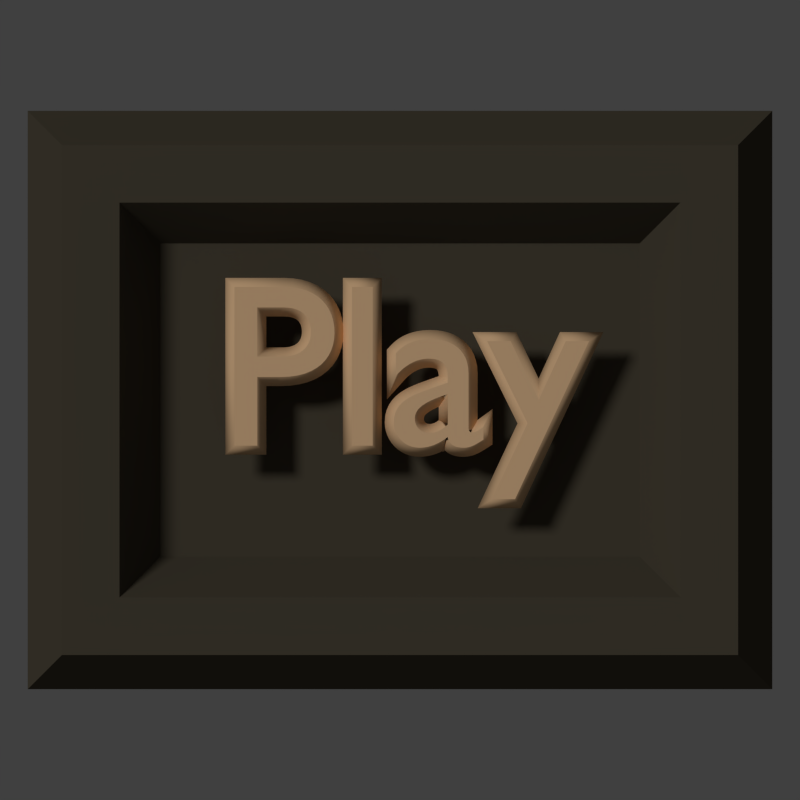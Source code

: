 # Source: play.blend  (saved by Blender 2.71.0; exported with 4.5.12 LTS)
import bpy
from mathutils import Matrix  # noqa: F401  (used for matrix-valued properties, if any)

bpy.ops.wm.read_factory_settings(use_empty=True)
scene = bpy.context.scene
scene.name = 'Scene'

# ---- collections
col_collection_1 = bpy.data.collections.new('Collection 1'); scene.collection.children.link(col_collection_1)

# ---- materials (node trees are filled in below, after node groups)
mat_material = bpy.data.materials.new('Material')
mat_material.alpha_threshold = 0.0
mat_material.use_transparent_shadow = False
mat_material.diffuse_color = (1.0, 0.6532, 0.3685, 1.0)
mat_material.roughness = 0.5
mat_material.specular_intensity = 0.0
mat_material.line_color = (0.0, 0.0, 0.0, 1.0)
mat_material_001 = bpy.data.materials.new('Material.001')
mat_material_001.alpha_threshold = 0.0
mat_material_001.use_transparent_shadow = False
mat_material_001.diffuse_color = (0.09463, 0.08066, 0.05615, 1.0)
mat_material_001.roughness = 0.5
mat_material_001.line_color = (0.0, 0.0, 0.0, 1.0)

# ---- material node trees

# ---- world
world_world = bpy.data.worlds.new('World'); scene.world = world_world
world_world.color = (0.05088, 0.05088, 0.05088)
world_world.use_sun_shadow = False
world_world.sun_shadow_jitter_overblur = 0.0
world_world.cycles.sampling_method = 'MANUAL'
world_world.cycles.sample_map_resolution = 256
world_world.light_settings.ao_factor = 0.4

# ---- cameras
cam_camera = bpy.data.cameras.new('Camera')
cam_camera.type = 'ORTHO'
cam_camera.clip_end = 100.0
cam_camera.lens = 35.0
cam_camera.sensor_width = 32.0
cam_camera.sensor_height = 18.0
cam_camera.ortho_scale = 4.814
cam_camera.dof.focus_distance = 0.0
cam_camera.dof.aperture_fstop = 128.0

# ---- lights
light_sun = bpy.data.lights.new('Sun', 'SUN')
light_sun.transmission_factor = 0.0
light_sun.angle = 0.1993
light_sun.energy = 1.0
light_sun.shadow_buffer_clip_start = 0.5
light_sun.shadow_soft_size = 0.1
light_sun.shadow_cascade_max_distance = 1000.0
light_sun.cycles.use_multiple_importance_sampling = False

# ---- meshes
me_plane = bpy.data.meshes.new('Plane')
me_plane.from_pydata([(4.224, 3.281, -0.4003), (-4.224, 3.281, -0.4003), (4.224, -3.281, -0.4003), (-4.224, -3.281, -0.4003), (3.836, 2.893, 0.4003), (-3.836, 2.893, 0.4003), (3.836, -2.893, 0.4003), (-3.836, -2.893, 0.4003), (3.183, 2.24, 0.4003), (-3.183, 2.24, 0.4003), (3.183, -2.24, 0.4003), (-3.183, -2.24, 0.4003), (2.719, 1.776, -0.4003), (-2.719, 1.776, -0.4003), (2.719, -1.776, -0.4003), (-2.719, -1.776, -0.4003)], [], [(3, 1, 5, 7), (2, 3, 7, 6), (0, 2, 6, 4), (1, 0, 4, 5), (7, 5, 9, 11), (6, 7, 11, 10), (4, 6, 10, 8), (5, 4, 8, 9), (11, 9, 13, 15), (10, 11, 15, 14), (8, 10, 14, 12), (9, 8, 12, 13), (12, 14, 15, 13)])
me_plane.materials.append(mat_material_001)
me_plane.use_remesh_preserve_volume = False
me_plane.use_remesh_preserve_attributes = False
me_plane.use_mirror_vertex_groups = False
me_plane.update()

# ---- curves / text
txt_text = bpy.data.curves.new('Text', 'FONT')
txt_text.dimensions = '2D'
txt_text.body = 'Play'
txt_text.materials.append(mat_material)
txt_text.use_path_clamp = True
txt_text.bevel_resolution = 0
txt_text.bevel_depth = 0.039
txt_text.offset_x = -0.7815
txt_text.offset_y = -0.1961

# ---- objects
ob_text = bpy.data.objects.new('Text', txt_text)
ob_sun = bpy.data.objects.new('Sun', light_sun)
ob_plane = bpy.data.objects.new('Plane', me_plane)
ob_camera = bpy.data.objects.new('Camera', cam_camera)

# ---- transforms, parenting, visibility, modifiers, constraints
ob_text.location = (0.0, 0.0, 0.2772)
ob_text.scale = (1.4, 1.4, 1.4)
ob_text.lineart.crease_threshold = 0.0
ob_sun.location = (0.0, 5.805, 4.235)
ob_sun.rotation_euler = (-0.3697, -0.6039, 0.0)
ob_sun.lineart.crease_threshold = 0.0
ob_plane.location = (-1.192e-07, -2.384e-07, 0.2123)
ob_plane.scale = (0.5304, 0.5304, 0.5304)
ob_plane.lineart.crease_threshold = 0.0
ob_camera.location = (0.0, 0.0, 5.0)
ob_camera.lock_rotations_4d = False
ob_camera.empty_display_type = 'ARROWS'
ob_camera.color = (0.0, 0.0, 0.0, 0.0)
ob_camera.display_type = 'WIRE'
ob_camera.lineart.crease_threshold = 0.0

# ---- collection membership
col_collection_1.objects.link(ob_text)
col_collection_1.objects.link(ob_sun)
col_collection_1.objects.link(ob_plane)
col_collection_1.objects.link(ob_camera)

# ---- scene / render settings (as saved in the file)
scene.camera = ob_camera
scene.frame_start = 1; scene.frame_end = 250; scene.frame_set(1)
scene.render.engine = 'BLENDER_EEVEE_NEXT'
scene.render.resolution_x = 200
scene.render.resolution_y = 200
scene.render.dither_intensity = 0.0
scene.render.film_transparent = True
scene.cycles.use_denoising = False
scene.cycles.samples = 10
scene.cycles.sampling_pattern = 'TABULATED_SOBOL'
scene.cycles.light_sampling_threshold = 0.0
scene.cycles.use_adaptive_sampling = False
scene.cycles.use_light_tree = False
scene.cycles.blur_glossy = 0.0
scene.cycles.volume_bounces = 1
scene.cycles.pixel_filter_type = 'GAUSSIAN'
scene.cycles.sample_clamp_indirect = 0.0
scene.view_settings.view_transform = 'Standard'
bpy.context.view_layer.update()
